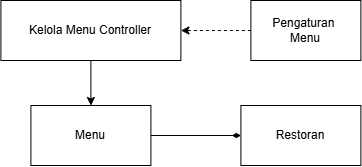

The diagram above was exported from draw.io. Its source (the exported page's mxGraphModel, read from the mxfile embedded in the PNG):
<mxGraphModel dx="858" dy="548" grid="1" gridSize="10" guides="1" tooltips="1" connect="1" arrows="1" fold="1" page="1" pageScale="1" pageWidth="1100" pageHeight="850" math="0" shadow="0">
  <root>
    <mxCell id="u6EZiv4XDYFGhOsoh47V-0" />
    <mxCell id="u6EZiv4XDYFGhOsoh47V-1" parent="u6EZiv4XDYFGhOsoh47V-0" />
    <mxCell id="BCNKH2CHeo9ADGhETmOt-0" parent="u6EZiv4XDYFGhOsoh47V-1" style="rounded=0;whiteSpace=wrap;html=1;" value="&lt;div&gt;Kelola Menu Controller&lt;/div&gt;" vertex="1">
      <mxGeometry height="60" width="180" x="310" y="520" as="geometry" />
    </mxCell>
    <mxCell id="BCNKH2CHeo9ADGhETmOt-1" parent="u6EZiv4XDYFGhOsoh47V-1" style="rounded=0;whiteSpace=wrap;html=1;" value="Pengaturan&amp;nbsp;&lt;div&gt;Menu&lt;/div&gt;" vertex="1">
      <mxGeometry height="60" width="110" x="560" y="520" as="geometry" />
    </mxCell>
    <mxCell id="BCNKH2CHeo9ADGhETmOt-2" parent="u6EZiv4XDYFGhOsoh47V-1" style="rounded=0;whiteSpace=wrap;html=1;" value="Menu" vertex="1">
      <mxGeometry height="60" width="120" x="340" y="625" as="geometry" />
    </mxCell>
    <mxCell id="BCNKH2CHeo9ADGhETmOt-3" edge="1" parent="u6EZiv4XDYFGhOsoh47V-1" source="BCNKH2CHeo9ADGhETmOt-0" style="endArrow=classic;html=1;rounded=0;exitX=0.5;exitY=1;exitDx=0;exitDy=0;entryX=0.5;entryY=0;entryDx=0;entryDy=0;" target="BCNKH2CHeo9ADGhETmOt-2" value="">
      <mxGeometry height="50" relative="1" width="50" as="geometry">
        <mxPoint x="450" y="660" as="sourcePoint" />
        <mxPoint x="500" y="610" as="targetPoint" />
      </mxGeometry>
    </mxCell>
    <mxCell id="BCNKH2CHeo9ADGhETmOt-4" edge="1" parent="u6EZiv4XDYFGhOsoh47V-1" source="BCNKH2CHeo9ADGhETmOt-1" style="endArrow=classic;html=1;rounded=0;exitX=0;exitY=0.5;exitDx=0;exitDy=0;entryX=1;entryY=0.5;entryDx=0;entryDy=0;dashed=1;" target="BCNKH2CHeo9ADGhETmOt-0" value="">
      <mxGeometry height="50" relative="1" width="50" as="geometry">
        <mxPoint x="280" y="550" as="sourcePoint" />
        <mxPoint x="360" y="550" as="targetPoint" />
      </mxGeometry>
    </mxCell>
    <mxCell id="BCNKH2CHeo9ADGhETmOt-5" parent="u6EZiv4XDYFGhOsoh47V-1" style="rounded=0;whiteSpace=wrap;html=1;" value="Restoran" vertex="1">
      <mxGeometry height="60" width="120" x="550" y="625" as="geometry" />
    </mxCell>
    <mxCell id="BCNKH2CHeo9ADGhETmOt-6" edge="1" parent="u6EZiv4XDYFGhOsoh47V-1" source="BCNKH2CHeo9ADGhETmOt-2" style="endArrow=diamondThin;html=1;rounded=0;entryX=0;entryY=0.5;entryDx=0;entryDy=0;exitX=1;exitY=0.5;exitDx=0;exitDy=0;endFill=1;" target="BCNKH2CHeo9ADGhETmOt-5" value="">
      <mxGeometry height="50" relative="1" width="50" as="geometry">
        <mxPoint x="370" y="627" as="sourcePoint" />
        <mxPoint x="420" y="577" as="targetPoint" />
      </mxGeometry>
    </mxCell>
  </root>
</mxGraphModel>